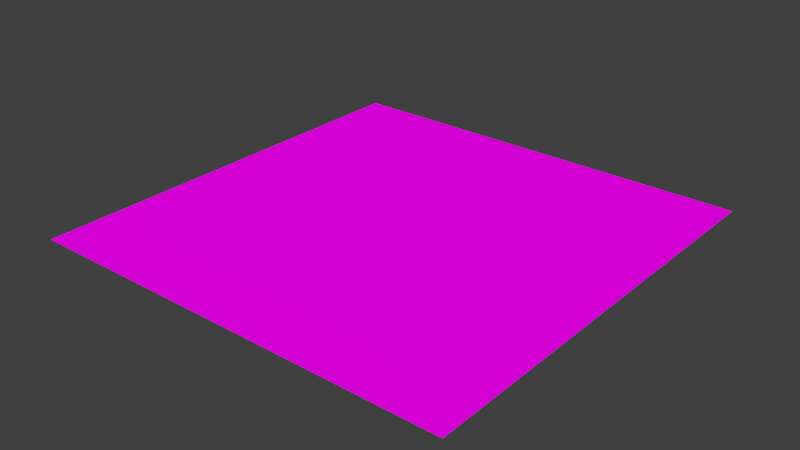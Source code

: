 # Source: Ground.blend  (saved by Blender 2.78.0; exported with 4.5.12 LTS)
import bpy
from mathutils import Matrix  # noqa: F401  (used for matrix-valued properties, if any)

bpy.ops.wm.read_factory_settings(use_empty=True)
scene = bpy.context.scene
scene.name = 'Scene'

# ---- collections
col_collection_1 = bpy.data.collections.new('Collection 1'); scene.collection.children.link(col_collection_1)

# ---- images (referenced by path relative to the original .blend; pixels are not part of the script)
import os
ASSET_DIR = os.environ.get("B2B_ASSET_DIR", "")  # directory of the original .blend (textures are referenced by path, not embedded)
HERE = os.path.dirname(os.path.abspath(__file__))  # packed textures are extracted next to this script under _unpacked/

def load_image(name, relpath, width, height, colorspace="sRGB"):
    """Load a texture the original file referenced (path relative to the .blend, or extracted next to this script)."""
    p = next((c for c in (os.path.join(HERE, relpath), os.path.join(ASSET_DIR, relpath)) if relpath and os.path.exists(c)), "")
    if p:
        img = bpy.data.images.load(p, check_existing=True)
        img.name = name
    else:  # same state as the original file: an image datablock whose file is absent (Cycles renders it pink)
        img = bpy.data.images.new(name, width, height)
        img.source = "FILE"
        img.filepath = "//" + (relpath or name)
    img.colorspace_settings.name = colorspace
    return img
img_low_poly_texture2_png = load_image('low_poly_texture2.png', 'low_poly_texture2.png', 1024, 1024, 'sRGB')

# ---- materials (node trees are filled in below, after node groups)
mat_material_001 = bpy.data.materials.new('Material.001')
mat_material_001.alpha_threshold = 0.0
mat_material_001.roughness = 0.5

# ---- material node trees
mat_material_001.use_nodes = True; mat_material_001.node_tree.nodes.clear()
_N = mat_material_001.node_tree.nodes; _L = mat_material_001.node_tree.links
n0 = _N.new('ShaderNodeOutputMaterial'); n0.name = 'Material Output'; n0.location = (300, 300)
n1 = _N.new('ShaderNodeBsdfDiffuse'); n1.name = 'Diffuse BSDF'; n1.location = (10, 300)
n2 = _N.new('ShaderNodeTexImage'); n2.name = 'Image Texture'; n2.location = (-180, 300)
n2.width = 140
n2.image = img_low_poly_texture2_png
_L.new(n1.outputs[0], n0.inputs[0])
_L.new(n2.outputs[0], n1.inputs[0])
n0.is_active_output = True

# ---- world
world_world = bpy.data.worlds.new('World'); scene.world = world_world
world_world.color = (0.05088, 0.05088, 0.05088)
world_world.use_sun_shadow = False
world_world.sun_shadow_jitter_overblur = 0.0
world_world.cycles.sampling_method = 'MANUAL'

# ---- meshes
me_plane = bpy.data.meshes.new('Plane')
me_plane.from_pydata([(-1.0, -1.0, 0.0), (1.0, -1.0, 0.0), (-1.0, 1.0, 0.0), (1.0, 1.0, 0.0)], [], [(0, 1, 3, 2)])
_uv = me_plane.uv_layers.new(name='UVMap')
_uv.uv.foreach_set('vector', [0.4124, 0.1584, 0.4774, 0.1584, 0.4774, 0.2234, 0.4124, 0.2234])
me_plane.materials.append(mat_material_001)
me_plane.use_remesh_preserve_volume = False
me_plane.use_remesh_preserve_attributes = False
me_plane.use_mirror_vertex_groups = False
me_plane.update()

# ---- objects
ob_plane = bpy.data.objects.new('Plane', me_plane)

# ---- transforms, parenting, visibility, modifiers, constraints
ob_plane.location = (0.0, 0.0, 0.0)
ob_plane.lineart.crease_threshold = 0.0

# ---- collection membership
col_collection_1.objects.link(ob_plane)

# ---- scene / render settings (as saved in the file)
scene.frame_start = 1; scene.frame_end = 250; scene.frame_set(1)
scene.render.engine = 'CYCLES'
scene.render.resolution_percentage = 50
scene.render.dither_intensity = 0.0
scene.cycles.use_denoising = False
scene.cycles.samples = 128
scene.cycles.sampling_pattern = 'TABULATED_SOBOL'
scene.cycles.light_sampling_threshold = 0.0
scene.cycles.use_adaptive_sampling = False
scene.cycles.use_light_tree = False
scene.cycles.blur_glossy = 0.0
scene.cycles.sample_clamp_indirect = 0.0
scene.view_settings.view_transform = 'Standard'
bpy.context.view_layer.update()

# ---- added for rendering (the .blend has no active camera and no usable light): camera, sun
cam_auto = bpy.data.cameras.new('AutoCamera')
cam_auto.lens = 50.0
cam_auto.sensor_width = 36.0
cam_auto.clip_end = 1000.0
ob_auto_camera = bpy.data.objects.new('AutoCamera', cam_auto)
scene.collection.objects.link(ob_auto_camera)
ob_auto_camera.location = (2.61693, -3.14032, 2.09354)
ob_auto_camera.rotation_euler = (1.09748, -7.21219e-08, 0.694738)
scene.camera = ob_auto_camera
light_auto_sun = bpy.data.lights.new('AutoSun', 'SUN')
light_auto_sun.energy = 3.0
light_auto_sun.angle = 0.0523599
ob_auto_sun = bpy.data.objects.new('AutoSun', light_auto_sun)
scene.collection.objects.link(ob_auto_sun)
ob_auto_sun.rotation_euler = (0.872665, 0.174533, 0.523599)
bpy.context.view_layer.update()
